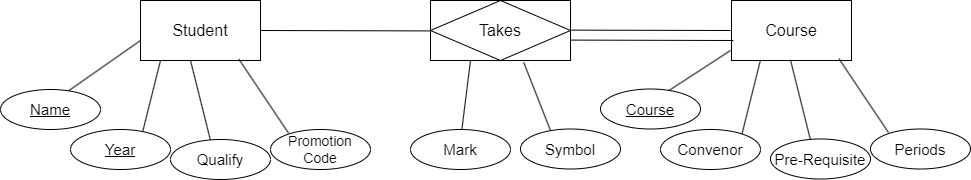

The diagram above was exported from draw.io. Its source (the exported page's mxGraphModel, read from the mxfile embedded in the PNG):
<mxGraphModel dx="648" dy="755" grid="1" gridSize="10" guides="1" tooltips="1" connect="1" arrows="1" fold="1" page="1" pageScale="1" pageWidth="850" pageHeight="1100" math="0" shadow="0">
  <root>
    <mxCell id="0" />
    <mxCell id="1" parent="0" />
    <mxCell id="R4UzVLYLYEaiSjj46vrh-1" value="&lt;font style=&quot;font-size: 16px;&quot;&gt;Student&lt;/font&gt;" style="rounded=0;whiteSpace=wrap;html=1;" parent="1" vertex="1">
      <mxGeometry x="1020" y="180" width="120" height="60" as="geometry" />
    </mxCell>
    <mxCell id="R4UzVLYLYEaiSjj46vrh-4" value="&lt;font style=&quot;font-size: 16px;&quot;&gt;Course&lt;/font&gt;" style="rounded=0;whiteSpace=wrap;html=1;" parent="1" vertex="1">
      <mxGeometry x="1611" y="180" width="120" height="60" as="geometry" />
    </mxCell>
    <mxCell id="R4UzVLYLYEaiSjj46vrh-5" value="" style="endArrow=none;html=1;rounded=0;exitX=1;exitY=0.5;exitDx=0;exitDy=0;startArrow=classic;startFill=1;" parent="1" edge="1">
      <mxGeometry width="50" height="50" relative="1" as="geometry">
        <mxPoint x="1435" y="209.58" as="sourcePoint" />
        <mxPoint x="1610" y="210" as="targetPoint" />
      </mxGeometry>
    </mxCell>
    <mxCell id="R4UzVLYLYEaiSjj46vrh-6" style="rounded=0;orthogonalLoop=1;jettySize=auto;html=1;endArrow=none;endFill=0;entryX=0.878;entryY=1.004;entryDx=0;entryDy=0;entryPerimeter=0;" parent="1" edge="1">
      <mxGeometry relative="1" as="geometry">
        <mxPoint x="940" y="276" as="sourcePoint" />
        <mxPoint x="1020" y="219.99999999999977" as="targetPoint" />
      </mxGeometry>
    </mxCell>
    <mxCell id="R4UzVLYLYEaiSjj46vrh-7" value="&lt;font style=&quot;font-size: 14px;&quot;&gt;Promotion&lt;br&gt;Code&lt;br&gt;&lt;/font&gt;" style="ellipse;whiteSpace=wrap;html=1;align=center;" parent="1" vertex="1">
      <mxGeometry x="1150" y="309" width="100" height="40" as="geometry" />
    </mxCell>
    <mxCell id="R4UzVLYLYEaiSjj46vrh-8" style="rounded=0;orthogonalLoop=1;jettySize=auto;html=1;endArrow=none;endFill=0;entryX=0.82;entryY=1.095;entryDx=0;entryDy=0;exitX=0.08;exitY=0.239;exitDx=0;exitDy=0;exitPerimeter=0;entryPerimeter=0;" parent="1" edge="1">
      <mxGeometry relative="1" as="geometry">
        <mxPoint x="1168" y="312.55999999999995" as="sourcePoint" />
        <mxPoint x="1118.4" y="238.69999999999993" as="targetPoint" />
      </mxGeometry>
    </mxCell>
    <mxCell id="R4UzVLYLYEaiSjj46vrh-9" value="" style="endArrow=none;html=1;rounded=0;exitX=0.862;exitY=0.692;exitDx=0;exitDy=0;startArrow=none;startFill=0;exitPerimeter=0;" parent="1" edge="1">
      <mxGeometry width="50" height="50" relative="1" as="geometry">
        <mxPoint x="1421.44" y="219.51999999999998" as="sourcePoint" />
        <mxPoint x="1613" y="220" as="targetPoint" />
      </mxGeometry>
    </mxCell>
    <mxCell id="R4UzVLYLYEaiSjj46vrh-10" value="" style="endArrow=none;html=1;rounded=0;exitX=0.862;exitY=0.692;exitDx=0;exitDy=0;startArrow=none;startFill=0;exitPerimeter=0;" parent="1" edge="1">
      <mxGeometry width="50" height="50" relative="1" as="geometry">
        <mxPoint x="1140" y="209.99999999999997" as="sourcePoint" />
        <mxPoint x="1331.56" y="210.48" as="targetPoint" />
      </mxGeometry>
    </mxCell>
    <mxCell id="R4UzVLYLYEaiSjj46vrh-12" value="&lt;font style=&quot;font-size: 16px;&quot;&gt;Takes&lt;/font&gt;" style="shape=associativeEntity;whiteSpace=wrap;html=1;align=center;" parent="1" vertex="1">
      <mxGeometry x="1310" y="180" width="140" height="60" as="geometry" />
    </mxCell>
    <mxCell id="R4UzVLYLYEaiSjj46vrh-13" style="rounded=0;orthogonalLoop=1;jettySize=auto;html=1;endArrow=none;endFill=0;entryX=0.878;entryY=1.004;entryDx=0;entryDy=0;entryPerimeter=0;" parent="1" edge="1">
      <mxGeometry relative="1" as="geometry">
        <mxPoint x="1020" y="320" as="sourcePoint" />
        <mxPoint x="1040" y="239.99999999999977" as="targetPoint" />
      </mxGeometry>
    </mxCell>
    <mxCell id="R4UzVLYLYEaiSjj46vrh-14" style="rounded=0;orthogonalLoop=1;jettySize=auto;html=1;endArrow=none;endFill=0;entryX=0.878;entryY=1.004;entryDx=0;entryDy=0;entryPerimeter=0;" parent="1" edge="1">
      <mxGeometry relative="1" as="geometry">
        <mxPoint x="1090" y="320" as="sourcePoint" />
        <mxPoint x="1070" y="239.99999999999977" as="targetPoint" />
      </mxGeometry>
    </mxCell>
    <mxCell id="R4UzVLYLYEaiSjj46vrh-15" value="&lt;font style=&quot;font-size: 15px;&quot;&gt;Name&lt;/font&gt;" style="ellipse;whiteSpace=wrap;html=1;align=center;fontStyle=4;" parent="1" vertex="1">
      <mxGeometry x="880" y="269" width="100" height="40" as="geometry" />
    </mxCell>
    <mxCell id="R4UzVLYLYEaiSjj46vrh-16" value="&lt;font style=&quot;font-size: 15px;&quot;&gt;Year&lt;/font&gt;" style="ellipse;whiteSpace=wrap;html=1;align=center;fontStyle=4;" parent="1" vertex="1">
      <mxGeometry x="950" y="309" width="100" height="40" as="geometry" />
    </mxCell>
    <mxCell id="R4UzVLYLYEaiSjj46vrh-17" value="&lt;font style=&quot;font-size: 15px;&quot;&gt;Qualify&lt;/font&gt;" style="ellipse;whiteSpace=wrap;html=1;align=center;" parent="1" vertex="1">
      <mxGeometry x="1050" y="319" width="100" height="40" as="geometry" />
    </mxCell>
    <mxCell id="R4UzVLYLYEaiSjj46vrh-18" style="rounded=0;orthogonalLoop=1;jettySize=auto;html=1;endArrow=none;endFill=0;" parent="1" edge="1">
      <mxGeometry relative="1" as="geometry">
        <mxPoint x="1540" y="275.5" as="sourcePoint" />
        <mxPoint x="1610" y="230" as="targetPoint" />
      </mxGeometry>
    </mxCell>
    <mxCell id="R4UzVLYLYEaiSjj46vrh-19" value="&lt;font style=&quot;&quot;&gt;&lt;font style=&quot;font-size: 15px;&quot;&gt;Periods&lt;/font&gt;&lt;br&gt;&lt;/font&gt;" style="ellipse;whiteSpace=wrap;html=1;align=center;" parent="1" vertex="1">
      <mxGeometry x="1750" y="308.5" width="100" height="40" as="geometry" />
    </mxCell>
    <mxCell id="R4UzVLYLYEaiSjj46vrh-20" style="rounded=0;orthogonalLoop=1;jettySize=auto;html=1;endArrow=none;endFill=0;entryX=0.82;entryY=1.095;entryDx=0;entryDy=0;exitX=0.08;exitY=0.239;exitDx=0;exitDy=0;exitPerimeter=0;entryPerimeter=0;" parent="1" edge="1">
      <mxGeometry relative="1" as="geometry">
        <mxPoint x="1768" y="312.05999999999995" as="sourcePoint" />
        <mxPoint x="1718.4" y="238.19999999999993" as="targetPoint" />
      </mxGeometry>
    </mxCell>
    <mxCell id="R4UzVLYLYEaiSjj46vrh-21" style="rounded=0;orthogonalLoop=1;jettySize=auto;html=1;endArrow=none;endFill=0;entryX=0.878;entryY=1.004;entryDx=0;entryDy=0;entryPerimeter=0;" parent="1" edge="1">
      <mxGeometry relative="1" as="geometry">
        <mxPoint x="1620" y="319.5" as="sourcePoint" />
        <mxPoint x="1640" y="239.49999999999977" as="targetPoint" />
      </mxGeometry>
    </mxCell>
    <mxCell id="R4UzVLYLYEaiSjj46vrh-22" style="rounded=0;orthogonalLoop=1;jettySize=auto;html=1;endArrow=none;endFill=0;entryX=0.878;entryY=1.004;entryDx=0;entryDy=0;entryPerimeter=0;" parent="1" edge="1">
      <mxGeometry relative="1" as="geometry">
        <mxPoint x="1690" y="319.5" as="sourcePoint" />
        <mxPoint x="1670" y="239.49999999999977" as="targetPoint" />
      </mxGeometry>
    </mxCell>
    <mxCell id="R4UzVLYLYEaiSjj46vrh-23" value="&lt;font style=&quot;font-size: 15px;&quot;&gt;Course&lt;/font&gt;" style="ellipse;whiteSpace=wrap;html=1;align=center;fontStyle=4;" parent="1" vertex="1">
      <mxGeometry x="1480" y="268.5" width="100" height="40" as="geometry" />
    </mxCell>
    <mxCell id="R4UzVLYLYEaiSjj46vrh-25" value="&lt;font style=&quot;font-size: 15px;&quot;&gt;Pre-Requisite&lt;/font&gt;" style="ellipse;whiteSpace=wrap;html=1;align=center;" parent="1" vertex="1">
      <mxGeometry x="1650" y="318.5" width="100" height="40" as="geometry" />
    </mxCell>
    <mxCell id="R4UzVLYLYEaiSjj46vrh-26" value="&lt;font style=&quot;font-size: 15px;&quot;&gt;Convenor&lt;/font&gt;" style="ellipse;whiteSpace=wrap;html=1;align=center;" parent="1" vertex="1">
      <mxGeometry x="1540" y="309" width="100" height="40" as="geometry" />
    </mxCell>
    <mxCell id="R4UzVLYLYEaiSjj46vrh-27" style="rounded=0;orthogonalLoop=1;jettySize=auto;html=1;endArrow=none;endFill=0;entryX=0.878;entryY=1.004;entryDx=0;entryDy=0;entryPerimeter=0;" parent="1" edge="1">
      <mxGeometry relative="1" as="geometry">
        <mxPoint x="1340" y="320" as="sourcePoint" />
        <mxPoint x="1350" y="239.99999999999977" as="targetPoint" />
      </mxGeometry>
    </mxCell>
    <mxCell id="R4UzVLYLYEaiSjj46vrh-28" style="rounded=0;orthogonalLoop=1;jettySize=auto;html=1;endArrow=none;endFill=0;entryX=0.666;entryY=1.032;entryDx=0;entryDy=0;entryPerimeter=0;" parent="1" target="R4UzVLYLYEaiSjj46vrh-12" edge="1">
      <mxGeometry relative="1" as="geometry">
        <mxPoint x="1430" y="310" as="sourcePoint" />
        <mxPoint x="1360" y="249.99999999999977" as="targetPoint" />
      </mxGeometry>
    </mxCell>
    <mxCell id="R4UzVLYLYEaiSjj46vrh-29" value="&lt;font style=&quot;font-size: 15px;&quot;&gt;Mark&lt;/font&gt;" style="ellipse;whiteSpace=wrap;html=1;align=center;" parent="1" vertex="1">
      <mxGeometry x="1290" y="309" width="100" height="40" as="geometry" />
    </mxCell>
    <mxCell id="R4UzVLYLYEaiSjj46vrh-30" value="&lt;font style=&quot;font-size: 15px;&quot;&gt;Symbol&lt;/font&gt;" style="ellipse;whiteSpace=wrap;html=1;align=center;" parent="1" vertex="1">
      <mxGeometry x="1400" y="308.5" width="100" height="40" as="geometry" />
    </mxCell>
  </root>
</mxGraphModel>